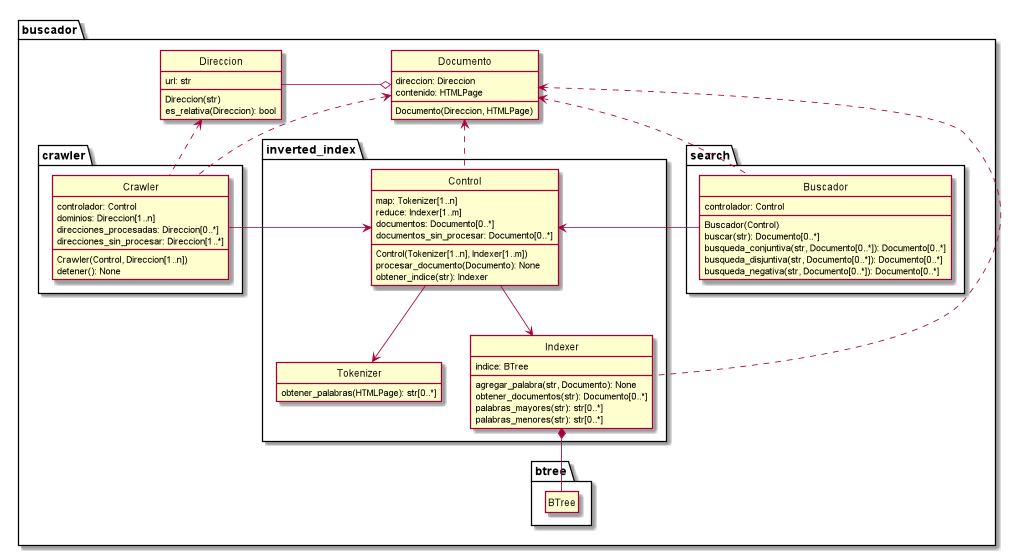

The diagram above was rendered by PlantUML. Its source (embedded in the PNG):
@startuml
hide empty members
hide circle
scale max 1024 width
namespace buscador {
    class Direccion {
    url: str
    Direccion(str)
    es_relativa(Direccion): bool
    }
    class Documento {
    direccion: Direccion
    contenido: HTMLPage
    Documento(Direccion, HTMLPage)
    }
    namespace crawler {
        class Crawler {
        controlador: Control
        dominios: Direccion[1..n]
        direcciones_procesadas: Direccion[0..*]
        direcciones_sin_procesar: Direccion[1..*]
        Crawler(Control, Direccion[1..n])
        detener(): None
        }
    }
    namespace inverted_index {
        class Control {
        map: Tokenizer[1..n]
        reduce: Indexer[1..m]
        documentos: Documento[0..*]
        documentos_sin_procesar: Documento[0..*]
        Control(Tokenizer[1..n], Indexer[1..m])
        procesar_documento(Documento): None
        obtener_indice(str): Indexer
        }
        class Tokenizer {
        obtener_palabras(HTMLPage): str[0..*]
        }
        class Indexer {
        indice: BTree
        agregar_palabra(str, Documento): None
        obtener_documentos(str): Documento[0..*]
        palabras_mayores(str): str[0..*]
        palabras_menores(str): str[0..*]
        }
    }
    namespace btree {
        class BTree
    }
    namespace search {
        class Buscador {
        controlador: Control
        Buscador(Control)
        buscar(str): Documento[0..*]
        busqueda_conjuntiva(str, Documento[0..*]): Documento[0..*]
        busqueda_disjuntiva(str, Documento[0..*]): Documento[0..*]
        busqueda_negativa(str, Documento[0..*]): Documento[0..*]
        }
    }
}
buscador.Direccion -o buscador.Documento
buscador.Direccion <.. buscador.crawler.Crawler
buscador.Documento <.. buscador.crawler.Crawler
buscador.Documento <.. buscador.inverted_index.Control
buscador.Documento <.. buscador.inverted_index.Indexer
buscador.Documento <.. buscador.search.Buscador
buscador.inverted_index.Control --> buscador.inverted_index.Tokenizer
buscador.inverted_index.Control --> buscador.inverted_index.Indexer
buscador.crawler.Crawler -> buscador.inverted_index.Control
buscador.inverted_index.Control <- buscador.search.Buscador
buscador.inverted_index.Indexer *-- buscador.btree.BTree
@enduml